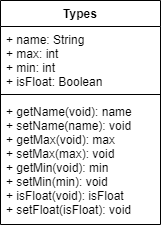

The diagram above was exported from draw.io. Its source (the exported page's mxGraphModel, read from the mxfile embedded in the PNG):
<mxGraphModel dx="7400" dy="3109" grid="1" gridSize="10" guides="1" tooltips="1" connect="1" arrows="1" fold="1" page="0" pageScale="1" pageWidth="827" pageHeight="1169" math="0" shadow="0">
  <root>
    <mxCell id="0" />
    <mxCell id="1" parent="0" />
    <mxCell id="LobPJsWxFVAt-9VqTV_q-2" value="Types" style="swimlane;fontStyle=1;align=center;verticalAlign=top;childLayout=stackLayout;horizontal=1;startSize=26;horizontalStack=0;resizeParent=1;resizeParentMax=0;resizeLast=0;collapsible=1;marginBottom=0;" parent="1" vertex="1">
      <mxGeometry x="-6730" y="-2550" width="160" height="224" as="geometry" />
    </mxCell>
    <mxCell id="LobPJsWxFVAt-9VqTV_q-3" value="+ name: String&#10;+ max: int&#10;+ min: int&#10;+ isFloat: Boolean" style="text;strokeColor=none;fillColor=none;align=left;verticalAlign=top;spacingLeft=4;spacingRight=4;overflow=hidden;rotatable=0;points=[[0,0.5],[1,0.5]];portConstraint=eastwest;" parent="LobPJsWxFVAt-9VqTV_q-2" vertex="1">
      <mxGeometry y="26" width="160" height="64" as="geometry" />
    </mxCell>
    <mxCell id="LobPJsWxFVAt-9VqTV_q-4" value="" style="line;strokeWidth=1;fillColor=none;align=left;verticalAlign=middle;spacingTop=-1;spacingLeft=3;spacingRight=3;rotatable=0;labelPosition=right;points=[];portConstraint=eastwest;" parent="LobPJsWxFVAt-9VqTV_q-2" vertex="1">
      <mxGeometry y="90" width="160" height="8" as="geometry" />
    </mxCell>
    <mxCell id="LobPJsWxFVAt-9VqTV_q-5" value="+ getName(void): name&#10;+ setName(name): void&#10;+ getMax(void): max&#10;+ setMax(max): void&#10;+ getMin(void): min&#10;+ setMin(min): void&#10;+ isFloat(void): isFloat&#10;+ setFloat(isFloat): void&#10;&#10;" style="text;strokeColor=none;fillColor=none;align=left;verticalAlign=top;spacingLeft=4;spacingRight=4;overflow=hidden;rotatable=0;points=[[0,0.5],[1,0.5]];portConstraint=eastwest;" parent="LobPJsWxFVAt-9VqTV_q-2" vertex="1">
      <mxGeometry y="98" width="160" height="126" as="geometry" />
    </mxCell>
  </root>
</mxGraphModel>